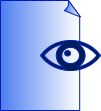

The diagram above was exported from draw.io. Its source (the exported page's mxGraphModel, read from the mxfile embedded in the PNG):
<mxGraphModel dx="820" dy="478" grid="1" gridSize="10" guides="1" tooltips="1" connect="1" arrows="1" fold="1" page="1" pageScale="1" pageWidth="2339" pageHeight="3300" math="0" shadow="0">
  <root>
    <mxCell id="0" />
    <mxCell id="1" parent="0" />
    <mxCell id="2" value="" style="whiteSpace=wrap;html=1;shape=mxgraph.basic.document;fillColor=#4C7DEF;fontColor=#ffffff;strokeColor=#001DBC;gradientColor=#ffffff;gradientDirection=east;rounded=1;" parent="1" vertex="1">
      <mxGeometry x="680" y="250" width="80" height="110" as="geometry" />
    </mxCell>
    <mxCell id="4" value="" style="shape=mxgraph.signs.healthcare.eye;html=1;pointerEvents=1;fillColor=#001D57;strokeColor=#001DBC;verticalLabelPosition=bottom;verticalAlign=top;align=center;rounded=1;fontColor=#ffffff;" parent="1" vertex="1">
      <mxGeometry x="720" y="290" width="60" height="30" as="geometry" />
    </mxCell>
  </root>
</mxGraphModel>